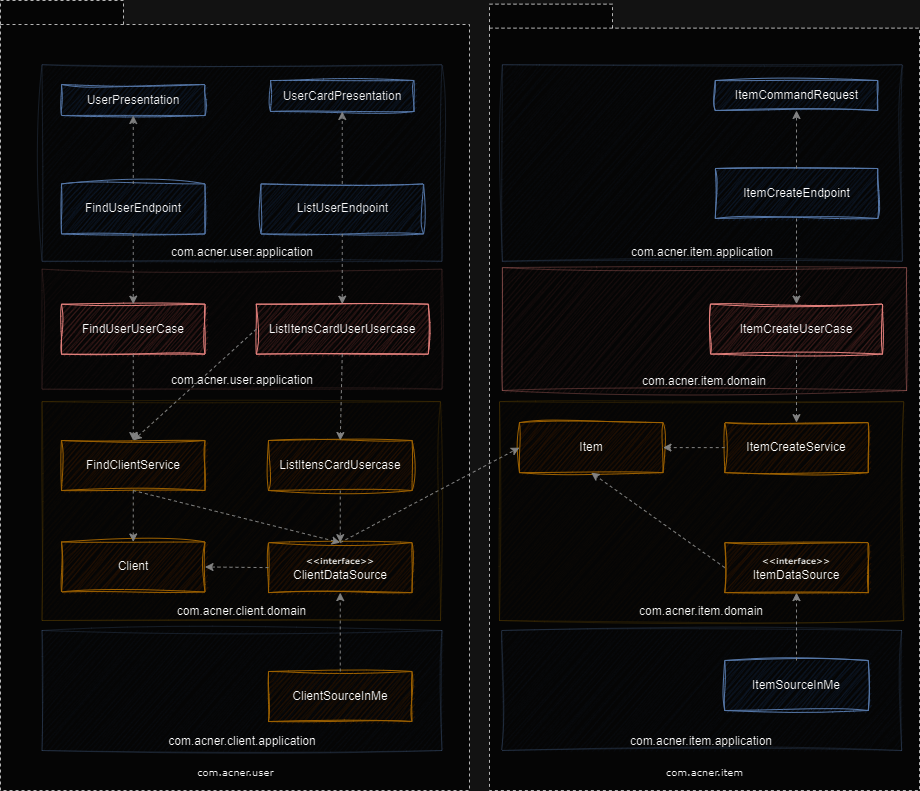

The diagram above was exported from draw.io. Its source (the exported page's mxGraphModel, read from the mxfile embedded in the PNG):
<mxGraphModel dx="-1061" dy="814" grid="1" gridSize="10" guides="1" tooltips="1" connect="1" arrows="1" fold="1" page="1" pageScale="1" pageWidth="827" pageHeight="1169" background="none" math="0" shadow="0">
  <root>
    <mxCell id="0" />
    <mxCell id="1" parent="0" />
    <mxCell id="6e0c8c40b5770093-25" value="&lt;br&gt;&lt;br&gt;&lt;br&gt;&lt;br&gt;&lt;br&gt;&lt;br&gt;&lt;br&gt;&lt;br&gt;&lt;br&gt;&lt;br&gt;&lt;br&gt;&lt;br&gt;&lt;br&gt;&lt;br&gt;&lt;br&gt;&lt;br&gt;&lt;br&gt;&lt;br&gt;&lt;br&gt;&lt;br&gt;&lt;br&gt;&lt;br&gt;&lt;br&gt;&lt;br&gt;&lt;br&gt;&lt;br&gt;&lt;br&gt;&lt;br&gt;&lt;br&gt;&lt;br&gt;&lt;br&gt;&lt;br&gt;&lt;br&gt;&lt;br&gt;&lt;br&gt;&lt;br&gt;&lt;br&gt;&lt;br&gt;&lt;br&gt;&lt;br&gt;&lt;br&gt;&lt;br&gt;&lt;br&gt;&lt;br&gt;&lt;br&gt;&lt;br&gt;&lt;br&gt;&lt;br&gt;&lt;br&gt;&lt;br&gt;&lt;br&gt;&lt;br&gt;&lt;br&gt;&lt;br&gt;&lt;br&gt;&lt;br&gt;&lt;br&gt;&lt;br&gt;&lt;br&gt;&lt;span style=&quot;font-weight: normal;&quot;&gt;com.acner.item&lt;/span&gt;&lt;br&gt;&lt;p style=&quot;line-height: 100%;&quot;&gt;&lt;/p&gt;&lt;div style=&quot;text-align: justify;&quot;&gt;&lt;/div&gt;&lt;p&gt;&lt;/p&gt;" style="shape=folder;fontStyle=1;spacingTop=10;tabWidth=123;tabHeight=24;tabPosition=left;html=1;rounded=0;shadow=0;comic=0;labelBackgroundColor=none;strokeWidth=1;fontFamily=Verdana;fontSize=10;align=center;container=0;verticalAlign=bottom;dashed=1;opacity=70;" parent="1" vertex="1">
      <mxGeometry x="3239" y="153.64" width="430" height="786.36" as="geometry" />
    </mxCell>
    <mxCell id="WAM9prc6uE1xk7JRoiYY-55" value="com.acner.item.application" style="rounded=0;whiteSpace=wrap;html=1;fillStyle=auto;shadow=0;glass=0;sketch=1;curveFitting=1;jiggle=2;fillColor=#dae8fc;strokeColor=#6c8ebf;verticalAlign=bottom;opacity=20;" parent="1" vertex="1">
      <mxGeometry x="3251.13" y="780" width="400" height="120" as="geometry" />
    </mxCell>
    <mxCell id="WAM9prc6uE1xk7JRoiYY-56" value="com.acner.item.application" style="rounded=0;whiteSpace=wrap;html=1;fillStyle=auto;shadow=0;glass=0;sketch=1;curveFitting=1;jiggle=2;fillColor=#dae8fc;strokeColor=#6c8ebf;verticalAlign=bottom;opacity=20;" parent="1" vertex="1">
      <mxGeometry x="3251.87" y="214.21" width="400" height="196.57" as="geometry" />
    </mxCell>
    <mxCell id="46rMqOjRp24vivOujnJL-36" value="&lt;br&gt;&lt;br&gt;&lt;br&gt;&lt;br&gt;&lt;br&gt;&lt;br&gt;&lt;br&gt;&lt;br&gt;&lt;br&gt;&lt;br&gt;&lt;br&gt;&lt;br&gt;&lt;br&gt;&lt;br&gt;&lt;br&gt;&lt;br&gt;&lt;br&gt;&lt;br&gt;&lt;br&gt;&lt;br&gt;&lt;br&gt;&lt;br&gt;&lt;br&gt;&lt;br&gt;&lt;br&gt;&lt;br&gt;&lt;br&gt;&lt;br&gt;&lt;br&gt;&lt;br&gt;&lt;br&gt;&lt;br&gt;&lt;br&gt;&lt;br&gt;&lt;br&gt;&lt;br&gt;&lt;br&gt;&lt;br&gt;&lt;br&gt;&lt;br&gt;&lt;br&gt;&lt;br&gt;&lt;br&gt;&lt;br&gt;&lt;br&gt;&lt;br&gt;&lt;br&gt;&lt;br&gt;&lt;br&gt;&lt;br&gt;&lt;br&gt;&lt;br&gt;&lt;br&gt;&lt;br&gt;&lt;span style=&quot;font-weight: normal;&quot;&gt;com.acner.user&lt;/span&gt;&lt;br&gt;&lt;p style=&quot;line-height: 100%;&quot;&gt;&lt;/p&gt;&lt;div style=&quot;text-align: justify;&quot;&gt;&lt;/div&gt;&lt;p&gt;&lt;/p&gt;" style="shape=folder;fontStyle=1;spacingTop=10;tabWidth=123;tabHeight=24;tabPosition=left;html=1;rounded=0;shadow=0;comic=0;labelBackgroundColor=none;strokeWidth=1;fontFamily=Verdana;fontSize=10;align=center;verticalAlign=bottom;dashed=1;opacity=70;" parent="1" vertex="1">
      <mxGeometry x="2750" y="150" width="469" height="790" as="geometry" />
    </mxCell>
    <mxCell id="WAM9prc6uE1xk7JRoiYY-52" value="com.acner.client.application" style="rounded=0;whiteSpace=wrap;html=1;fillStyle=auto;shadow=0;glass=0;sketch=1;curveFitting=1;jiggle=2;fillColor=#dae8fc;strokeColor=#6c8ebf;verticalAlign=bottom;opacity=20;" parent="1" vertex="1">
      <mxGeometry x="2791.5" y="780" width="400" height="120" as="geometry" />
    </mxCell>
    <mxCell id="WAM9prc6uE1xk7JRoiYY-54" value="com.acner.item.domain" style="rounded=0;whiteSpace=wrap;html=1;fillStyle=auto;shadow=0;glass=0;sketch=1;curveFitting=1;jiggle=2;fillColor=#f8cecc;strokeColor=#b85450;verticalAlign=bottom;opacity=30;" parent="1" vertex="1">
      <mxGeometry x="3251.87" y="417.11" width="404.25" height="122.89" as="geometry" />
    </mxCell>
    <mxCell id="WAM9prc6uE1xk7JRoiYY-53" value="com.acner.item.domain" style="rounded=0;whiteSpace=wrap;html=1;fillStyle=auto;shadow=0;glass=0;sketch=1;curveFitting=1;jiggle=2;fillColor=#fff2cc;strokeColor=#d6b656;verticalAlign=bottom;opacity=30;" parent="1" vertex="1">
      <mxGeometry x="3249" y="551.11" width="404.25" height="218.89" as="geometry" />
    </mxCell>
    <mxCell id="WAM9prc6uE1xk7JRoiYY-22" value="com.acner.user.application" style="rounded=0;whiteSpace=wrap;html=1;fillStyle=auto;shadow=0;glass=0;sketch=1;curveFitting=1;jiggle=2;fillColor=#f8cecc;strokeColor=#b85450;verticalAlign=bottom;opacity=10;" parent="1" vertex="1">
      <mxGeometry x="2791.5" y="418.67" width="400" height="120" as="geometry" />
    </mxCell>
    <mxCell id="WAM9prc6uE1xk7JRoiYY-21" value="com.acner.client.domain" style="rounded=0;whiteSpace=wrap;html=1;fillStyle=auto;shadow=0;glass=0;sketch=1;curveFitting=1;jiggle=2;fillColor=#fff2cc;strokeColor=#d6b656;verticalAlign=bottom;opacity=30;" parent="1" vertex="1">
      <mxGeometry x="2791.5" y="551.11" width="398.5" height="218.89" as="geometry" />
    </mxCell>
    <mxCell id="WAM9prc6uE1xk7JRoiYY-1" value="FindClientService" style="rounded=0;whiteSpace=wrap;html=1;fillStyle=auto;shadow=0;glass=0;sketch=1;curveFitting=1;jiggle=2;fillColor=#ffe6cc;strokeColor=#d79b00;" parent="1" vertex="1">
      <mxGeometry x="2811" y="590.0000000000001" width="143.5" height="50" as="geometry" />
    </mxCell>
    <mxCell id="WAM9prc6uE1xk7JRoiYY-2" value="Client" style="rounded=0;whiteSpace=wrap;html=1;fillStyle=auto;shadow=0;glass=0;sketch=1;curveFitting=1;jiggle=2;fillColor=#ffe6cc;strokeColor=#d79b00;" parent="1" vertex="1">
      <mxGeometry x="2811" y="691.4700000000001" width="143.5" height="50" as="geometry" />
    </mxCell>
    <mxCell id="WAM9prc6uE1xk7JRoiYY-3" value="ListItensCardUsercase" style="rounded=0;whiteSpace=wrap;html=1;fillStyle=auto;shadow=0;glass=0;sketch=1;curveFitting=1;jiggle=2;fillColor=#ffe6cc;strokeColor=#d79b00;" parent="1" vertex="1">
      <mxGeometry x="3018" y="590.0000000000001" width="143.5" height="50" as="geometry" />
    </mxCell>
    <mxCell id="WAM9prc6uE1xk7JRoiYY-4" value="&lt;font style=&quot;border-color: var(--border-color); font-family: Verdana; font-size: 8px;&quot;&gt;&lt;b style=&quot;border-color: var(--border-color);&quot;&gt;&amp;lt;&amp;lt;interface&amp;gt;&amp;gt;&lt;/b&gt;&lt;/font&gt;&lt;br style=&quot;border-color: var(--border-color); font-family: Verdana; font-size: 10px;&quot;&gt;ClientDataSource" style="rounded=0;whiteSpace=wrap;html=1;fillStyle=auto;shadow=0;glass=0;sketch=1;curveFitting=1;jiggle=2;fillColor=#ffe6cc;strokeColor=#d79b00;" parent="1" vertex="1">
      <mxGeometry x="3018" y="692.1100000000001" width="143.5" height="50" as="geometry" />
    </mxCell>
    <mxCell id="WAM9prc6uE1xk7JRoiYY-5" value="FindUserUserCase" style="rounded=0;whiteSpace=wrap;html=1;fillStyle=auto;shadow=0;glass=0;sketch=1;curveFitting=1;jiggle=2;fillColor=#f8cecc;strokeColor=#b85450;" parent="1" vertex="1">
      <mxGeometry x="2811" y="453.67000000000013" width="143.5" height="50" as="geometry" />
    </mxCell>
    <mxCell id="WAM9prc6uE1xk7JRoiYY-6" value="ListItensCardUserUsercase" style="rounded=0;whiteSpace=wrap;html=1;fillStyle=auto;shadow=0;glass=0;sketch=1;curveFitting=1;jiggle=2;fillColor=#f8cecc;strokeColor=#b85450;" parent="1" vertex="1">
      <mxGeometry x="3005.75" y="453.67" width="172" height="50" as="geometry" />
    </mxCell>
    <mxCell id="WAM9prc6uE1xk7JRoiYY-7" value="FindUserEndpoint" style="rounded=0;whiteSpace=wrap;html=1;fillStyle=auto;shadow=0;glass=0;sketch=1;curveFitting=1;jiggle=2;fillColor=#dae8fc;strokeColor=#6c8ebf;" parent="1" vertex="1">
      <mxGeometry x="2811" y="333.4300000000001" width="143.5" height="50" as="geometry" />
    </mxCell>
    <mxCell id="WAM9prc6uE1xk7JRoiYY-8" value="ListUserEndpoint" style="rounded=0;whiteSpace=wrap;html=1;fillStyle=auto;shadow=0;glass=0;sketch=1;curveFitting=1;jiggle=2;fillColor=#dae8fc;strokeColor=#6c8ebf;" parent="1" vertex="1">
      <mxGeometry x="3010.5" y="333.43" width="162.5" height="50" as="geometry" />
    </mxCell>
    <mxCell id="WAM9prc6uE1xk7JRoiYY-10" value="UserPresentation" style="rounded=0;whiteSpace=wrap;html=1;fillStyle=auto;shadow=0;glass=0;sketch=1;curveFitting=1;jiggle=2;fillColor=#dae8fc;strokeColor=#6c8ebf;" parent="1" vertex="1">
      <mxGeometry x="2811" y="234" width="143.5" height="31" as="geometry" />
    </mxCell>
    <mxCell id="WAM9prc6uE1xk7JRoiYY-11" value="UserCardPresentation" style="rounded=0;whiteSpace=wrap;html=1;fillStyle=auto;shadow=0;glass=0;sketch=1;curveFitting=1;jiggle=2;fillColor=#dae8fc;strokeColor=#6c8ebf;" parent="1" vertex="1">
      <mxGeometry x="3020" y="230" width="143.5" height="31" as="geometry" />
    </mxCell>
    <mxCell id="WAM9prc6uE1xk7JRoiYY-12" value="ClientSourceInMe" style="rounded=0;whiteSpace=wrap;html=1;fillStyle=auto;shadow=0;glass=0;sketch=1;curveFitting=1;jiggle=2;fillColor=#ffe6cc;strokeColor=#d79b00;" parent="1" vertex="1">
      <mxGeometry x="3018" y="821.0000000000001" width="143.5" height="50" as="geometry" />
    </mxCell>
    <mxCell id="WAM9prc6uE1xk7JRoiYY-13" value="Item" style="rounded=0;whiteSpace=wrap;html=1;fillStyle=auto;shadow=0;glass=0;sketch=1;curveFitting=1;jiggle=2;fillColor=#ffe6cc;strokeColor=#d79b00;" parent="1" vertex="1">
      <mxGeometry x="3269" y="572.1100000000001" width="143.5" height="50" as="geometry" />
    </mxCell>
    <mxCell id="WAM9prc6uE1xk7JRoiYY-14" value="ItemCreateService" style="rounded=0;whiteSpace=wrap;html=1;fillStyle=auto;shadow=0;glass=0;sketch=1;curveFitting=1;jiggle=2;fillColor=#ffe6cc;strokeColor=#d79b00;" parent="1" vertex="1">
      <mxGeometry x="3474.25" y="572.1100000000001" width="143.5" height="50" as="geometry" />
    </mxCell>
    <mxCell id="WAM9prc6uE1xk7JRoiYY-15" value="&lt;font style=&quot;border-color: var(--border-color); font-family: Verdana; font-size: 8px;&quot;&gt;&lt;b style=&quot;border-color: var(--border-color);&quot;&gt;&amp;lt;&amp;lt;interface&amp;gt;&amp;gt;&lt;/b&gt;&lt;/font&gt;&lt;br style=&quot;border-color: var(--border-color); font-family: Verdana; font-size: 10px;&quot;&gt;ItemDataSource" style="rounded=0;whiteSpace=wrap;html=1;fillStyle=auto;shadow=0;glass=0;sketch=1;curveFitting=1;jiggle=2;fillColor=#ffe6cc;strokeColor=#d79b00;" parent="1" vertex="1">
      <mxGeometry x="3474.25" y="692.1100000000001" width="143.5" height="50" as="geometry" />
    </mxCell>
    <mxCell id="WAM9prc6uE1xk7JRoiYY-16" value="ItemSourceInMe" style="rounded=0;whiteSpace=wrap;html=1;fillStyle=auto;shadow=0;glass=0;sketch=1;curveFitting=1;jiggle=2;fillColor=#dae8fc;strokeColor=#6c8ebf;" parent="1" vertex="1">
      <mxGeometry x="3474.25" y="810.0000000000001" width="143.5" height="50" as="geometry" />
    </mxCell>
    <mxCell id="WAM9prc6uE1xk7JRoiYY-17" value="ItemCreateUserCase" style="rounded=0;whiteSpace=wrap;html=1;fillStyle=auto;shadow=0;glass=0;sketch=1;curveFitting=1;jiggle=2;fillColor=#f8cecc;strokeColor=#b85450;" parent="1" vertex="1">
      <mxGeometry x="3460" y="453.56" width="172" height="50" as="geometry" />
    </mxCell>
    <mxCell id="WAM9prc6uE1xk7JRoiYY-18" value="ItemCreateEndpoint" style="rounded=0;whiteSpace=wrap;html=1;fillStyle=auto;shadow=0;glass=0;sketch=1;curveFitting=1;jiggle=2;fillColor=#dae8fc;strokeColor=#6c8ebf;" parent="1" vertex="1">
      <mxGeometry x="3464.75" y="318" width="162.5" height="50" as="geometry" />
    </mxCell>
    <mxCell id="WAM9prc6uE1xk7JRoiYY-19" value="ItemCommandRequest" style="rounded=0;whiteSpace=wrap;html=1;fillStyle=auto;shadow=0;glass=0;sketch=1;curveFitting=1;jiggle=2;fillColor=#dae8fc;strokeColor=#6c8ebf;" parent="1" vertex="1">
      <mxGeometry x="3464.75" y="230" width="162.5" height="30" as="geometry" />
    </mxCell>
    <mxCell id="WAM9prc6uE1xk7JRoiYY-24" style="rounded=0;orthogonalLoop=1;jettySize=auto;html=1;fontFamily=Verdana;fontSize=10;fontColor=default;dashed=1;strokeColor=#7D7D7D;entryX=1;entryY=0.5;entryDx=0;entryDy=0;exitX=0;exitY=0.5;exitDx=0;exitDy=0;" parent="1" source="WAM9prc6uE1xk7JRoiYY-4" target="WAM9prc6uE1xk7JRoiYY-2" edge="1">
      <mxGeometry relative="1" as="geometry">
        <mxPoint x="3003.75" y="659" as="targetPoint" />
        <mxPoint x="2796.75" y="605" as="sourcePoint" />
      </mxGeometry>
    </mxCell>
    <mxCell id="WAM9prc6uE1xk7JRoiYY-43" style="rounded=0;orthogonalLoop=1;jettySize=auto;html=1;fontFamily=Verdana;fontSize=10;fontColor=default;dashed=1;strokeColor=#7D7D7D;exitX=0.5;exitY=1;exitDx=0;exitDy=0;" parent="1" source="WAM9prc6uE1xk7JRoiYY-1" target="WAM9prc6uE1xk7JRoiYY-2" edge="1">
      <mxGeometry relative="1" as="geometry">
        <mxPoint x="3028" y="727" as="targetPoint" />
        <mxPoint x="2965" y="726" as="sourcePoint" />
      </mxGeometry>
    </mxCell>
    <mxCell id="WAM9prc6uE1xk7JRoiYY-44" style="rounded=0;orthogonalLoop=1;jettySize=auto;html=1;fontFamily=Verdana;fontSize=10;fontColor=default;dashed=1;strokeColor=#7D7D7D;entryX=0.5;entryY=0;entryDx=0;entryDy=0;exitX=0.5;exitY=1;exitDx=0;exitDy=0;" parent="1" source="WAM9prc6uE1xk7JRoiYY-1" target="WAM9prc6uE1xk7JRoiYY-4" edge="1">
      <mxGeometry relative="1" as="geometry">
        <mxPoint x="3028" y="727" as="targetPoint" />
        <mxPoint x="2965" y="726" as="sourcePoint" />
      </mxGeometry>
    </mxCell>
    <mxCell id="WAM9prc6uE1xk7JRoiYY-45" style="rounded=0;orthogonalLoop=1;jettySize=auto;html=1;fontFamily=Verdana;fontSize=10;fontColor=default;dashed=1;strokeColor=#7D7D7D;entryX=0;entryY=0.5;entryDx=0;entryDy=0;exitX=0.5;exitY=0;exitDx=0;exitDy=0;" parent="1" source="WAM9prc6uE1xk7JRoiYY-4" target="WAM9prc6uE1xk7JRoiYY-13" edge="1">
      <mxGeometry relative="1" as="geometry">
        <mxPoint x="3100" y="702" as="targetPoint" />
        <mxPoint x="2893" y="650" as="sourcePoint" />
      </mxGeometry>
    </mxCell>
    <mxCell id="WAM9prc6uE1xk7JRoiYY-47" style="rounded=0;orthogonalLoop=1;jettySize=auto;html=1;fontFamily=Verdana;fontSize=10;fontColor=default;dashed=1;strokeColor=#7D7D7D;entryX=0.5;entryY=0;entryDx=0;entryDy=0;exitX=0.5;exitY=1;exitDx=0;exitDy=0;" parent="1" source="WAM9prc6uE1xk7JRoiYY-6" target="WAM9prc6uE1xk7JRoiYY-3" edge="1">
      <mxGeometry relative="1" as="geometry">
        <mxPoint x="3100" y="702" as="targetPoint" />
        <mxPoint x="2893" y="650" as="sourcePoint" />
      </mxGeometry>
    </mxCell>
    <mxCell id="WAM9prc6uE1xk7JRoiYY-48" style="rounded=0;orthogonalLoop=1;jettySize=auto;html=1;fontFamily=Verdana;fontSize=10;fontColor=default;dashed=1;strokeColor=#7D7D7D;entryX=0.5;entryY=0;entryDx=0;entryDy=0;exitX=0;exitY=0.5;exitDx=0;exitDy=0;" parent="1" source="WAM9prc6uE1xk7JRoiYY-6" target="WAM9prc6uE1xk7JRoiYY-1" edge="1">
      <mxGeometry relative="1" as="geometry">
        <mxPoint x="3110" y="712" as="targetPoint" />
        <mxPoint x="2903" y="660" as="sourcePoint" />
      </mxGeometry>
    </mxCell>
    <mxCell id="WAM9prc6uE1xk7JRoiYY-49" style="rounded=0;orthogonalLoop=1;jettySize=auto;html=1;fontFamily=Verdana;fontSize=10;fontColor=default;dashed=1;strokeColor=#7D7D7D;entryX=0.5;entryY=0;entryDx=0;entryDy=0;exitX=0.5;exitY=1;exitDx=0;exitDy=0;" parent="1" source="WAM9prc6uE1xk7JRoiYY-5" target="WAM9prc6uE1xk7JRoiYY-1" edge="1">
      <mxGeometry relative="1" as="geometry">
        <mxPoint x="2893" y="600" as="targetPoint" />
        <mxPoint x="3014" y="489" as="sourcePoint" />
      </mxGeometry>
    </mxCell>
    <mxCell id="WAM9prc6uE1xk7JRoiYY-51" style="rounded=0;orthogonalLoop=1;jettySize=auto;html=1;fontFamily=Verdana;fontSize=10;fontColor=default;dashed=1;strokeColor=#7D7D7D;entryX=0.5;entryY=1;entryDx=0;entryDy=0;exitX=0.5;exitY=0;exitDx=0;exitDy=0;" parent="1" source="WAM9prc6uE1xk7JRoiYY-12" target="WAM9prc6uE1xk7JRoiYY-4" edge="1">
      <mxGeometry relative="1" as="geometry">
        <mxPoint x="2893" y="600" as="targetPoint" />
        <mxPoint x="2893" y="514" as="sourcePoint" />
      </mxGeometry>
    </mxCell>
    <mxCell id="WAM9prc6uE1xk7JRoiYY-57" style="rounded=0;orthogonalLoop=1;jettySize=auto;html=1;fontFamily=Verdana;fontSize=10;fontColor=default;dashed=1;strokeColor=#7D7D7D;entryX=0.5;entryY=0;entryDx=0;entryDy=0;exitX=0.5;exitY=1;exitDx=0;exitDy=0;" parent="1" source="WAM9prc6uE1xk7JRoiYY-7" target="WAM9prc6uE1xk7JRoiYY-5" edge="1">
      <mxGeometry relative="1" as="geometry">
        <mxPoint x="2893" y="600" as="targetPoint" />
        <mxPoint x="2893" y="514" as="sourcePoint" />
      </mxGeometry>
    </mxCell>
    <mxCell id="WAM9prc6uE1xk7JRoiYY-58" style="rounded=0;orthogonalLoop=1;jettySize=auto;html=1;fontFamily=Verdana;fontSize=10;fontColor=default;dashed=1;strokeColor=#7D7D7D;entryX=0.5;entryY=0;entryDx=0;entryDy=0;exitX=0.5;exitY=1;exitDx=0;exitDy=0;" parent="1" source="WAM9prc6uE1xk7JRoiYY-8" target="WAM9prc6uE1xk7JRoiYY-6" edge="1">
      <mxGeometry relative="1" as="geometry">
        <mxPoint x="2893" y="464" as="targetPoint" />
        <mxPoint x="2893" y="393" as="sourcePoint" />
      </mxGeometry>
    </mxCell>
    <mxCell id="WAM9prc6uE1xk7JRoiYY-59" style="rounded=0;orthogonalLoop=1;jettySize=auto;html=1;fontFamily=Verdana;fontSize=10;fontColor=default;dashed=1;strokeColor=#7D7D7D;entryX=0.5;entryY=1;entryDx=0;entryDy=0;exitX=0.5;exitY=0;exitDx=0;exitDy=0;" parent="1" source="WAM9prc6uE1xk7JRoiYY-7" target="WAM9prc6uE1xk7JRoiYY-10" edge="1">
      <mxGeometry relative="1" as="geometry">
        <mxPoint x="2893" y="464" as="targetPoint" />
        <mxPoint x="2893" y="393" as="sourcePoint" />
      </mxGeometry>
    </mxCell>
    <mxCell id="WAM9prc6uE1xk7JRoiYY-60" style="rounded=0;orthogonalLoop=1;jettySize=auto;html=1;fontFamily=Verdana;fontSize=10;fontColor=default;dashed=1;strokeColor=#7D7D7D;entryX=0.5;entryY=1;entryDx=0;entryDy=0;exitX=0.5;exitY=0;exitDx=0;exitDy=0;" parent="1" source="WAM9prc6uE1xk7JRoiYY-8" target="WAM9prc6uE1xk7JRoiYY-11" edge="1">
      <mxGeometry relative="1" as="geometry">
        <mxPoint x="2893" y="275" as="targetPoint" />
        <mxPoint x="2893" y="343" as="sourcePoint" />
      </mxGeometry>
    </mxCell>
    <mxCell id="WAM9prc6uE1xk7JRoiYY-61" style="rounded=0;orthogonalLoop=1;jettySize=auto;html=1;fontFamily=Verdana;fontSize=10;fontColor=default;dashed=1;strokeColor=#7D7D7D;exitX=0.5;exitY=0;exitDx=0;exitDy=0;" parent="1" source="WAM9prc6uE1xk7JRoiYY-18" target="WAM9prc6uE1xk7JRoiYY-19" edge="1">
      <mxGeometry relative="1" as="geometry">
        <mxPoint x="3559.5" y="271" as="targetPoint" />
        <mxPoint x="3559.5" y="343" as="sourcePoint" />
      </mxGeometry>
    </mxCell>
    <mxCell id="WAM9prc6uE1xk7JRoiYY-62" style="rounded=0;orthogonalLoop=1;jettySize=auto;html=1;fontFamily=Verdana;fontSize=10;fontColor=default;dashed=1;strokeColor=#7D7D7D;exitX=0.5;exitY=1;exitDx=0;exitDy=0;entryX=0.5;entryY=0;entryDx=0;entryDy=0;" parent="1" source="WAM9prc6uE1xk7JRoiYY-18" target="WAM9prc6uE1xk7JRoiYY-17" edge="1">
      <mxGeometry relative="1" as="geometry">
        <mxPoint x="3556" y="270" as="targetPoint" />
        <mxPoint x="3556" y="328" as="sourcePoint" />
      </mxGeometry>
    </mxCell>
    <mxCell id="WAM9prc6uE1xk7JRoiYY-63" style="rounded=0;orthogonalLoop=1;jettySize=auto;html=1;fontFamily=Verdana;fontSize=10;fontColor=default;dashed=1;strokeColor=#7D7D7D;exitX=0.5;exitY=1;exitDx=0;exitDy=0;" parent="1" source="WAM9prc6uE1xk7JRoiYY-17" target="WAM9prc6uE1xk7JRoiYY-14" edge="1">
      <mxGeometry relative="1" as="geometry">
        <mxPoint x="3556" y="464" as="targetPoint" />
        <mxPoint x="3556" y="378" as="sourcePoint" />
      </mxGeometry>
    </mxCell>
    <mxCell id="WAM9prc6uE1xk7JRoiYY-64" style="rounded=0;orthogonalLoop=1;jettySize=auto;html=1;fontFamily=Verdana;fontSize=10;fontColor=default;dashed=1;strokeColor=#7D7D7D;exitX=0;exitY=0.5;exitDx=0;exitDy=0;entryX=1;entryY=0.5;entryDx=0;entryDy=0;" parent="1" source="WAM9prc6uE1xk7JRoiYY-14" target="WAM9prc6uE1xk7JRoiYY-13" edge="1">
      <mxGeometry relative="1" as="geometry">
        <mxPoint x="3556" y="582" as="targetPoint" />
        <mxPoint x="3556" y="514" as="sourcePoint" />
      </mxGeometry>
    </mxCell>
    <mxCell id="WAM9prc6uE1xk7JRoiYY-65" style="rounded=0;orthogonalLoop=1;jettySize=auto;html=1;fontFamily=Verdana;fontSize=10;fontColor=default;dashed=1;strokeColor=#7D7D7D;exitX=0;exitY=0.5;exitDx=0;exitDy=0;entryX=0.5;entryY=1;entryDx=0;entryDy=0;" parent="1" source="WAM9prc6uE1xk7JRoiYY-15" target="WAM9prc6uE1xk7JRoiYY-13" edge="1">
      <mxGeometry relative="1" as="geometry">
        <mxPoint x="3423" y="607" as="targetPoint" />
        <mxPoint x="3484" y="607" as="sourcePoint" />
      </mxGeometry>
    </mxCell>
    <mxCell id="WAM9prc6uE1xk7JRoiYY-66" style="rounded=0;orthogonalLoop=1;jettySize=auto;html=1;fontFamily=Verdana;fontSize=10;fontColor=default;dashed=1;strokeColor=#7D7D7D;exitX=0.5;exitY=0;exitDx=0;exitDy=0;entryX=0.5;entryY=1;entryDx=0;entryDy=0;" parent="1" source="WAM9prc6uE1xk7JRoiYY-16" target="WAM9prc6uE1xk7JRoiYY-15" edge="1">
      <mxGeometry relative="1" as="geometry">
        <mxPoint x="3351" y="632" as="targetPoint" />
        <mxPoint x="3484" y="727" as="sourcePoint" />
      </mxGeometry>
    </mxCell>
    <mxCell id="WAM9prc6uE1xk7JRoiYY-68" value="com.acner.user.application" style="rounded=0;whiteSpace=wrap;html=1;fillStyle=auto;shadow=0;glass=0;sketch=1;curveFitting=1;jiggle=2;fillColor=#dae8fc;strokeColor=#6c8ebf;verticalAlign=bottom;opacity=20;" parent="1" vertex="1">
      <mxGeometry x="2791.5" y="214.21" width="400" height="196.57" as="geometry" />
    </mxCell>
    <mxCell id="CoK2BuvkSS7TB2JVRuee-1" style="rounded=0;orthogonalLoop=1;jettySize=auto;html=1;fontFamily=Verdana;fontSize=10;fontColor=default;dashed=1;strokeColor=#7D7D7D;entryX=0.5;entryY=0;entryDx=0;entryDy=0;exitX=0.5;exitY=1;exitDx=0;exitDy=0;" parent="1" source="WAM9prc6uE1xk7JRoiYY-3" target="WAM9prc6uE1xk7JRoiYY-4" edge="1">
      <mxGeometry relative="1" as="geometry">
        <mxPoint x="3099.75" y="600" as="targetPoint" />
        <mxPoint x="3101.75" y="513.6700000000001" as="sourcePoint" />
      </mxGeometry>
    </mxCell>
  </root>
</mxGraphModel>